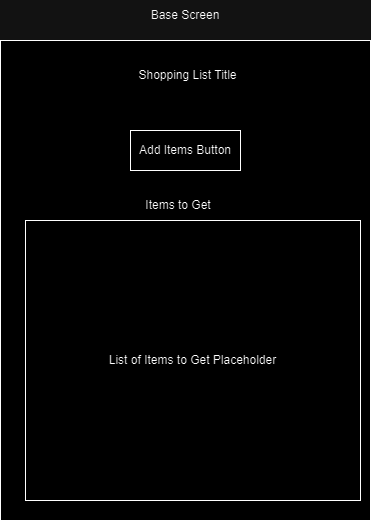

The diagram above was exported from draw.io. Its source (the exported page's mxGraphModel, read from the mxfile embedded in the PNG):
<mxGraphModel dx="1050" dy="557" grid="1" gridSize="10" guides="1" tooltips="1" connect="1" arrows="1" fold="1" page="1" pageScale="1" pageWidth="850" pageHeight="1100" math="0" shadow="0">
  <root>
    <mxCell id="0" />
    <mxCell id="1" parent="0" />
    <mxCell id="6BUg7Co4JWSeAnH9h-C0-1" value="" style="rounded=0;whiteSpace=wrap;html=1;" vertex="1" parent="1">
      <mxGeometry x="110" y="60" width="370" height="480" as="geometry" />
    </mxCell>
    <mxCell id="6BUg7Co4JWSeAnH9h-C0-2" value="Base Screen" style="text;html=1;strokeColor=none;fillColor=none;align=center;verticalAlign=middle;whiteSpace=wrap;rounded=0;" vertex="1" parent="1">
      <mxGeometry x="230" y="20" width="130" height="30" as="geometry" />
    </mxCell>
    <mxCell id="6BUg7Co4JWSeAnH9h-C0-3" value="Shopping List Title" style="text;html=1;strokeColor=none;fillColor=none;align=center;verticalAlign=middle;whiteSpace=wrap;rounded=0;" vertex="1" parent="1">
      <mxGeometry x="230" y="80" width="135" height="30" as="geometry" />
    </mxCell>
    <mxCell id="6BUg7Co4JWSeAnH9h-C0-5" value="Items to Get" style="text;html=1;strokeColor=none;fillColor=none;align=center;verticalAlign=middle;whiteSpace=wrap;rounded=0;" vertex="1" parent="1">
      <mxGeometry x="242.5" y="210" width="90" height="30" as="geometry" />
    </mxCell>
    <mxCell id="6BUg7Co4JWSeAnH9h-C0-6" value="List of Items to Get Placeholder" style="rounded=0;whiteSpace=wrap;html=1;" vertex="1" parent="1">
      <mxGeometry x="135" y="240" width="335" height="280" as="geometry" />
    </mxCell>
    <mxCell id="6BUg7Co4JWSeAnH9h-C0-9" value="Add Items Button" style="rounded=0;whiteSpace=wrap;html=1;" vertex="1" parent="1">
      <mxGeometry x="240" y="150" width="110" height="40" as="geometry" />
    </mxCell>
  </root>
</mxGraphModel>